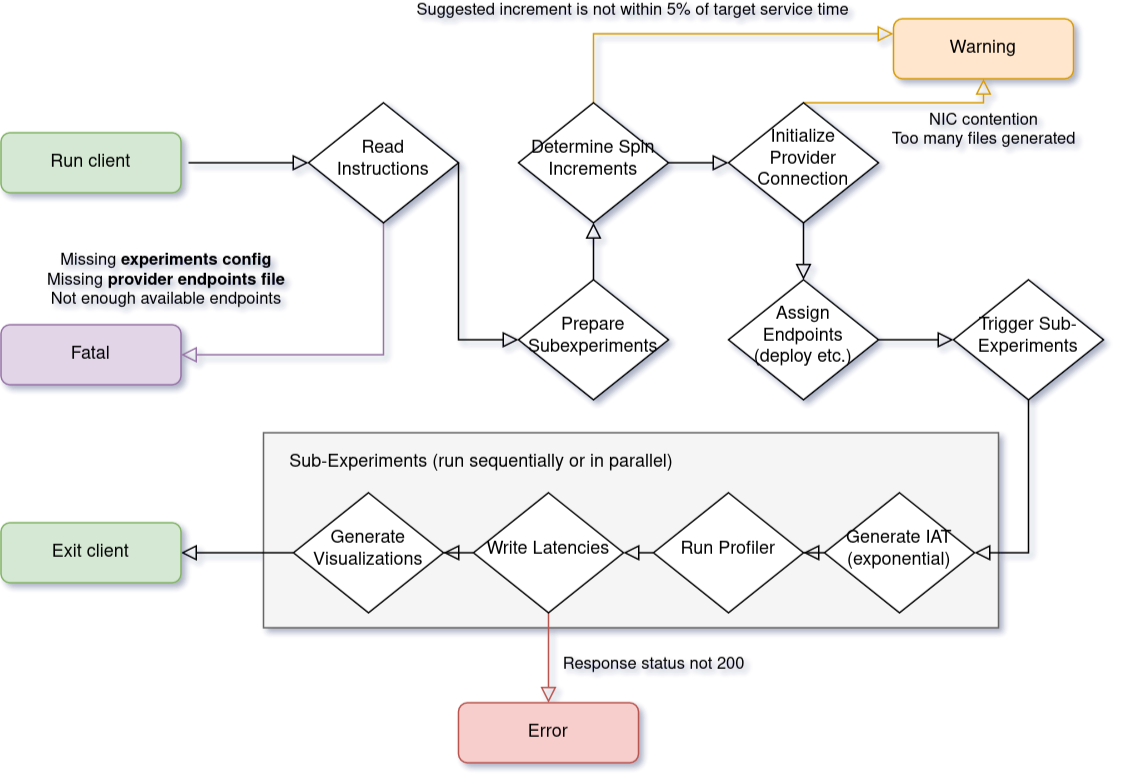

The diagram above was exported from draw.io. Its source (the exported page's mxGraphModel, read from the mxfile embedded in the PNG):
<mxGraphModel dx="1185" dy="615" grid="1" gridSize="10" guides="1" tooltips="1" connect="1" arrows="1" fold="1" page="1" pageScale="1" pageWidth="413" pageHeight="291" background="none" math="0" shadow="1">
  <root>
    <mxCell id="WIyWlLk6GJQsqaUBKTNV-0" />
    <mxCell id="WIyWlLk6GJQsqaUBKTNV-1" parent="WIyWlLk6GJQsqaUBKTNV-0" />
    <mxCell id="KSvsu2CtfVxkcDCKyASH-26" value="&lt;div align=&quot;left&quot;&gt;&lt;br&gt;&lt;/div&gt;" style="rounded=0;whiteSpace=wrap;html=1;labelBackgroundColor=none;fillColor=#f5f5f5;strokeColor=#666666;fontColor=#333333;" parent="WIyWlLk6GJQsqaUBKTNV-1" vertex="1">
      <mxGeometry x="220" y="302" width="490" height="130" as="geometry" />
    </mxCell>
    <mxCell id="WIyWlLk6GJQsqaUBKTNV-2" value="" style="rounded=0;html=1;jettySize=auto;orthogonalLoop=1;fontSize=11;endArrow=block;endFill=0;endSize=8;strokeWidth=1;shadow=0;labelBackgroundColor=none;edgeStyle=orthogonalEdgeStyle;entryX=0;entryY=0.5;entryDx=0;entryDy=0;" parent="WIyWlLk6GJQsqaUBKTNV-1" target="WIyWlLk6GJQsqaUBKTNV-6" edge="1">
      <mxGeometry relative="1" as="geometry">
        <mxPoint x="170" y="122" as="sourcePoint" />
      </mxGeometry>
    </mxCell>
    <mxCell id="WIyWlLk6GJQsqaUBKTNV-3" value="Run client" style="rounded=1;whiteSpace=wrap;html=1;fontSize=12;glass=0;strokeWidth=1;shadow=0;fillColor=#d5e8d4;strokeColor=#82b366;" parent="WIyWlLk6GJQsqaUBKTNV-1" vertex="1">
      <mxGeometry x="45" y="102" width="120" height="40" as="geometry" />
    </mxCell>
    <mxCell id="WIyWlLk6GJQsqaUBKTNV-5" value="Missing &lt;b&gt;experiments config&lt;/b&gt;&lt;div&gt;Missing &lt;b&gt;provider endpoints file&lt;/b&gt;&lt;br&gt;&lt;/div&gt;&lt;div&gt;Not enough available endpoints&lt;br&gt;&lt;/div&gt;" style="edgeStyle=orthogonalEdgeStyle;rounded=0;html=1;jettySize=auto;orthogonalLoop=1;fontSize=11;endArrow=block;endFill=0;endSize=8;strokeWidth=1;shadow=0;labelBackgroundColor=none;entryX=1;entryY=0.5;entryDx=0;entryDy=0;exitX=0.5;exitY=1;exitDx=0;exitDy=0;fillColor=#e1d5e7;strokeColor=#9673a6;" parent="WIyWlLk6GJQsqaUBKTNV-1" source="WIyWlLk6GJQsqaUBKTNV-6" target="WIyWlLk6GJQsqaUBKTNV-7" edge="1">
      <mxGeometry x="1" y="-51" relative="1" as="geometry">
        <mxPoint x="-10" y="1" as="offset" />
        <mxPoint x="180" y="242" as="targetPoint" />
        <Array as="points">
          <mxPoint x="300" y="250" />
        </Array>
      </mxGeometry>
    </mxCell>
    <mxCell id="KSvsu2CtfVxkcDCKyASH-5" value="&lt;div&gt;NIC contention&lt;/div&gt;&lt;div&gt;Too many files generated&lt;br&gt;&lt;/div&gt;" style="edgeStyle=orthogonalEdgeStyle;rounded=0;orthogonalLoop=1;jettySize=auto;html=1;labelBackgroundColor=none;endArrow=block;endFill=0;endSize=8;startSize=8;entryX=0.5;entryY=1;entryDx=0;entryDy=0;exitX=0.5;exitY=0;exitDx=0;exitDy=0;fillColor=#ffe6cc;strokeColor=#d79b00;" parent="WIyWlLk6GJQsqaUBKTNV-1" source="y24hD-Mjftl8iTt6s3dV-3" target="KSvsu2CtfVxkcDCKyASH-3" edge="1">
      <mxGeometry x="0.7647" y="-18" relative="1" as="geometry">
        <Array as="points">
          <mxPoint x="700" y="82" />
        </Array>
        <mxPoint x="-18" y="18" as="offset" />
        <mxPoint x="610" y="180" as="sourcePoint" />
      </mxGeometry>
    </mxCell>
    <mxCell id="KSvsu2CtfVxkcDCKyASH-31" value="" style="edgeStyle=orthogonalEdgeStyle;rounded=0;orthogonalLoop=1;jettySize=auto;html=1;labelBackgroundColor=none;startSize=8;endArrow=block;endFill=0;endSize=8;fontColor=#000000;entryX=0;entryY=0.5;entryDx=0;entryDy=0;exitX=1;exitY=0.5;exitDx=0;exitDy=0;" parent="WIyWlLk6GJQsqaUBKTNV-1" source="WIyWlLk6GJQsqaUBKTNV-6" target="KSvsu2CtfVxkcDCKyASH-7" edge="1">
      <mxGeometry relative="1" as="geometry">
        <Array as="points">
          <mxPoint x="350" y="122" />
          <mxPoint x="350" y="212" />
        </Array>
      </mxGeometry>
    </mxCell>
    <mxCell id="WIyWlLk6GJQsqaUBKTNV-6" value="Read Instructions" style="rhombus;whiteSpace=wrap;html=1;shadow=0;fontFamily=Helvetica;fontSize=12;align=center;strokeWidth=1;spacing=6;spacingTop=-4;" parent="WIyWlLk6GJQsqaUBKTNV-1" vertex="1">
      <mxGeometry x="250" y="82" width="100" height="80" as="geometry" />
    </mxCell>
    <mxCell id="WIyWlLk6GJQsqaUBKTNV-7" value="Fatal" style="rounded=1;whiteSpace=wrap;html=1;fontSize=12;glass=0;strokeWidth=1;shadow=0;fillColor=#e1d5e7;strokeColor=#9673a6;" parent="WIyWlLk6GJQsqaUBKTNV-1" vertex="1">
      <mxGeometry x="45" y="230" width="120" height="40" as="geometry" />
    </mxCell>
    <mxCell id="KSvsu2CtfVxkcDCKyASH-17" value="" style="edgeStyle=orthogonalEdgeStyle;rounded=0;orthogonalLoop=1;jettySize=auto;html=1;labelBackgroundColor=none;startSize=8;endArrow=block;endFill=0;endSize=8;fontColor=#000000;exitX=0.5;exitY=1;exitDx=0;exitDy=0;entryX=1;entryY=0.5;entryDx=0;entryDy=0;" parent="WIyWlLk6GJQsqaUBKTNV-1" source="WIyWlLk6GJQsqaUBKTNV-10" target="KSvsu2CtfVxkcDCKyASH-16" edge="1">
      <mxGeometry relative="1" as="geometry">
        <mxPoint x="730" y="302" as="sourcePoint" />
        <Array as="points">
          <mxPoint x="730" y="382" />
        </Array>
      </mxGeometry>
    </mxCell>
    <mxCell id="WIyWlLk6GJQsqaUBKTNV-10" value="Trigger Sub-Experiments" style="rhombus;whiteSpace=wrap;html=1;shadow=0;fontFamily=Helvetica;fontSize=12;align=center;strokeWidth=1;spacing=6;spacingTop=-4;" parent="WIyWlLk6GJQsqaUBKTNV-1" vertex="1">
      <mxGeometry x="680" y="200" width="100" height="80" as="geometry" />
    </mxCell>
    <mxCell id="KSvsu2CtfVxkcDCKyASH-2" value="Error" style="rounded=1;whiteSpace=wrap;html=1;fontSize=12;glass=0;strokeWidth=1;shadow=0;fillColor=#f8cecc;strokeColor=#b85450;" parent="WIyWlLk6GJQsqaUBKTNV-1" vertex="1">
      <mxGeometry x="350" y="482" width="120" height="40" as="geometry" />
    </mxCell>
    <mxCell id="KSvsu2CtfVxkcDCKyASH-3" value="Warning" style="rounded=1;whiteSpace=wrap;html=1;fontSize=12;glass=0;strokeWidth=1;shadow=0;labelBackgroundColor=none;fillColor=#ffe6cc;strokeColor=#d79b00;" parent="WIyWlLk6GJQsqaUBKTNV-1" vertex="1">
      <mxGeometry x="640" y="26" width="120" height="40" as="geometry" />
    </mxCell>
    <mxCell id="KSvsu2CtfVxkcDCKyASH-9" value="" style="edgeStyle=orthogonalEdgeStyle;rounded=0;orthogonalLoop=1;jettySize=auto;html=1;labelBackgroundColor=none;fontColor=#000000;endArrow=block;endFill=0;endSize=8;startSize=8;exitX=0.5;exitY=0;exitDx=0;exitDy=0;entryX=0.5;entryY=1;entryDx=0;entryDy=0;" parent="WIyWlLk6GJQsqaUBKTNV-1" source="KSvsu2CtfVxkcDCKyASH-7" target="y24hD-Mjftl8iTt6s3dV-0" edge="1">
      <mxGeometry relative="1" as="geometry">
        <Array as="points" />
      </mxGeometry>
    </mxCell>
    <mxCell id="KSvsu2CtfVxkcDCKyASH-13" value="Suggested increment is not within 5% of target service time" style="edgeStyle=orthogonalEdgeStyle;rounded=0;orthogonalLoop=1;jettySize=auto;html=1;labelBackgroundColor=none;startSize=8;endArrow=block;endFill=0;endSize=8;fontColor=#000000;entryX=0;entryY=0.25;entryDx=0;entryDy=0;exitX=0.5;exitY=0;exitDx=0;exitDy=0;fillColor=#ffe6cc;strokeColor=#d79b00;" parent="WIyWlLk6GJQsqaUBKTNV-1" edge="1" target="KSvsu2CtfVxkcDCKyASH-3" source="y24hD-Mjftl8iTt6s3dV-0">
      <mxGeometry x="-0.4159" y="16" relative="1" as="geometry">
        <mxPoint x="510" y="172" as="sourcePoint" />
        <mxPoint x="510" y="102" as="targetPoint" />
        <mxPoint as="offset" />
      </mxGeometry>
    </mxCell>
    <mxCell id="KSvsu2CtfVxkcDCKyASH-7" value="Prepare Subexperiments" style="rhombus;whiteSpace=wrap;html=1;shadow=0;fontFamily=Helvetica;fontSize=12;align=center;strokeWidth=1;spacing=6;spacingTop=-4;" parent="WIyWlLk6GJQsqaUBKTNV-1" vertex="1">
      <mxGeometry x="390" y="200" width="100" height="80" as="geometry" />
    </mxCell>
    <mxCell id="KSvsu2CtfVxkcDCKyASH-23" value="" style="edgeStyle=orthogonalEdgeStyle;rounded=0;orthogonalLoop=1;jettySize=auto;html=1;labelBackgroundColor=none;startSize=8;endArrow=block;endFill=0;endSize=8;fontColor=#000000;" parent="WIyWlLk6GJQsqaUBKTNV-1" source="KSvsu2CtfVxkcDCKyASH-16" target="KSvsu2CtfVxkcDCKyASH-21" edge="1">
      <mxGeometry relative="1" as="geometry" />
    </mxCell>
    <mxCell id="KSvsu2CtfVxkcDCKyASH-16" value="Generate IAT (exponential)" style="rhombus;whiteSpace=wrap;html=1;shadow=0;fontFamily=Helvetica;fontSize=12;align=center;strokeWidth=1;spacing=6;spacingTop=-4;" parent="WIyWlLk6GJQsqaUBKTNV-1" vertex="1">
      <mxGeometry x="594" y="342" width="100" height="80" as="geometry" />
    </mxCell>
    <mxCell id="KSvsu2CtfVxkcDCKyASH-25" value="" style="edgeStyle=orthogonalEdgeStyle;rounded=0;orthogonalLoop=1;jettySize=auto;html=1;labelBackgroundColor=none;startSize=8;endArrow=block;endFill=0;endSize=8;fontColor=#000000;exitX=0;exitY=0.5;exitDx=0;exitDy=0;entryX=1;entryY=0.5;entryDx=0;entryDy=0;" parent="WIyWlLk6GJQsqaUBKTNV-1" source="KSvsu2CtfVxkcDCKyASH-21" target="KSvsu2CtfVxkcDCKyASH-24" edge="1">
      <mxGeometry relative="1" as="geometry">
        <Array as="points">
          <mxPoint x="480" y="382" />
          <mxPoint x="480" y="382" />
        </Array>
      </mxGeometry>
    </mxCell>
    <mxCell id="KSvsu2CtfVxkcDCKyASH-21" value="Run Profiler" style="rhombus;whiteSpace=wrap;html=1;shadow=0;fontFamily=Helvetica;fontSize=12;align=center;strokeWidth=1;spacing=6;spacingTop=-4;" parent="WIyWlLk6GJQsqaUBKTNV-1" vertex="1">
      <mxGeometry x="480" y="342" width="100" height="80" as="geometry" />
    </mxCell>
    <mxCell id="KSvsu2CtfVxkcDCKyASH-35" value="Response status not 200" style="edgeStyle=orthogonalEdgeStyle;rounded=0;sketch=0;orthogonalLoop=1;jettySize=auto;html=1;labelBackgroundColor=none;startSize=8;endArrow=block;endFill=0;endSize=8;fontColor=#000000;fillColor=#f8cecc;strokeColor=#b85450;" parent="WIyWlLk6GJQsqaUBKTNV-1" source="KSvsu2CtfVxkcDCKyASH-24" target="KSvsu2CtfVxkcDCKyASH-2" edge="1">
      <mxGeometry x="0.1429" y="70" relative="1" as="geometry">
        <mxPoint as="offset" />
      </mxGeometry>
    </mxCell>
    <mxCell id="KSvsu2CtfVxkcDCKyASH-36" value="" style="edgeStyle=orthogonalEdgeStyle;rounded=0;sketch=0;orthogonalLoop=1;jettySize=auto;html=1;labelBackgroundColor=none;startSize=8;endArrow=block;endFill=0;endSize=8;fontColor=#000000;" parent="WIyWlLk6GJQsqaUBKTNV-1" source="KSvsu2CtfVxkcDCKyASH-24" target="KSvsu2CtfVxkcDCKyASH-34" edge="1">
      <mxGeometry relative="1" as="geometry" />
    </mxCell>
    <mxCell id="KSvsu2CtfVxkcDCKyASH-24" value="Write Latencies" style="rhombus;whiteSpace=wrap;html=1;shadow=0;fontFamily=Helvetica;fontSize=12;align=center;strokeWidth=1;spacing=6;spacingTop=-4;" parent="WIyWlLk6GJQsqaUBKTNV-1" vertex="1">
      <mxGeometry x="360" y="342" width="100" height="80" as="geometry" />
    </mxCell>
    <mxCell id="KSvsu2CtfVxkcDCKyASH-32" value="Sub-Experiments (run sequentially or in parallel)" style="text;html=1;align=center;verticalAlign=middle;resizable=0;points=[];autosize=1;fontColor=#000000;" parent="WIyWlLk6GJQsqaUBKTNV-1" vertex="1">
      <mxGeometry x="230" y="312" width="270" height="20" as="geometry" />
    </mxCell>
    <mxCell id="y24hD-Mjftl8iTt6s3dV-5" value="" style="edgeStyle=orthogonalEdgeStyle;rounded=0;orthogonalLoop=1;jettySize=auto;html=1;startSize=8;endArrow=block;endFill=0;endSize=8;" edge="1" parent="WIyWlLk6GJQsqaUBKTNV-1" source="KSvsu2CtfVxkcDCKyASH-34" target="y24hD-Mjftl8iTt6s3dV-4">
      <mxGeometry relative="1" as="geometry" />
    </mxCell>
    <mxCell id="KSvsu2CtfVxkcDCKyASH-34" value="Generate Visualizations" style="rhombus;whiteSpace=wrap;html=1;shadow=0;fontFamily=Helvetica;fontSize=12;align=center;strokeWidth=1;spacing=6;spacingTop=-4;" parent="WIyWlLk6GJQsqaUBKTNV-1" vertex="1">
      <mxGeometry x="240" y="342" width="100" height="80" as="geometry" />
    </mxCell>
    <mxCell id="y24hD-Mjftl8iTt6s3dV-8" value="" style="edgeStyle=orthogonalEdgeStyle;rounded=0;orthogonalLoop=1;jettySize=auto;html=1;startSize=8;endArrow=block;endFill=0;endSize=8;" edge="1" parent="WIyWlLk6GJQsqaUBKTNV-1" source="y24hD-Mjftl8iTt6s3dV-0" target="y24hD-Mjftl8iTt6s3dV-3">
      <mxGeometry relative="1" as="geometry" />
    </mxCell>
    <mxCell id="y24hD-Mjftl8iTt6s3dV-0" value="Determine Spin Increments" style="rhombus;whiteSpace=wrap;html=1;shadow=0;fontFamily=Helvetica;fontSize=12;align=center;strokeWidth=1;spacing=6;spacingTop=-4;" vertex="1" parent="WIyWlLk6GJQsqaUBKTNV-1">
      <mxGeometry x="390" y="82" width="100" height="80" as="geometry" />
    </mxCell>
    <mxCell id="y24hD-Mjftl8iTt6s3dV-6" value="" style="edgeStyle=orthogonalEdgeStyle;rounded=0;orthogonalLoop=1;jettySize=auto;html=1;startSize=8;endArrow=block;endFill=0;endSize=8;" edge="1" parent="WIyWlLk6GJQsqaUBKTNV-1" source="y24hD-Mjftl8iTt6s3dV-2" target="WIyWlLk6GJQsqaUBKTNV-10">
      <mxGeometry relative="1" as="geometry" />
    </mxCell>
    <mxCell id="y24hD-Mjftl8iTt6s3dV-2" value="Assign Endpoints (deploy etc.)" style="rhombus;whiteSpace=wrap;html=1;shadow=0;fontFamily=Helvetica;fontSize=12;align=center;strokeWidth=1;spacing=6;spacingTop=-4;" vertex="1" parent="WIyWlLk6GJQsqaUBKTNV-1">
      <mxGeometry x="530" y="200" width="100" height="80" as="geometry" />
    </mxCell>
    <mxCell id="y24hD-Mjftl8iTt6s3dV-7" value="" style="edgeStyle=orthogonalEdgeStyle;rounded=0;orthogonalLoop=1;jettySize=auto;html=1;startSize=8;endArrow=block;endFill=0;endSize=8;" edge="1" parent="WIyWlLk6GJQsqaUBKTNV-1" source="y24hD-Mjftl8iTt6s3dV-3" target="y24hD-Mjftl8iTt6s3dV-2">
      <mxGeometry relative="1" as="geometry" />
    </mxCell>
    <mxCell id="y24hD-Mjftl8iTt6s3dV-3" value="Initialize Provider Connection" style="rhombus;whiteSpace=wrap;html=1;shadow=0;fontFamily=Helvetica;fontSize=12;align=center;strokeWidth=1;spacing=6;spacingTop=-4;" vertex="1" parent="WIyWlLk6GJQsqaUBKTNV-1">
      <mxGeometry x="530" y="82" width="100" height="80" as="geometry" />
    </mxCell>
    <mxCell id="y24hD-Mjftl8iTt6s3dV-4" value="Exit client" style="rounded=1;whiteSpace=wrap;html=1;fontSize=12;glass=0;strokeWidth=1;shadow=0;fillColor=#d5e8d4;strokeColor=#82b366;" vertex="1" parent="WIyWlLk6GJQsqaUBKTNV-1">
      <mxGeometry x="45" y="362" width="120" height="40" as="geometry" />
    </mxCell>
  </root>
</mxGraphModel>